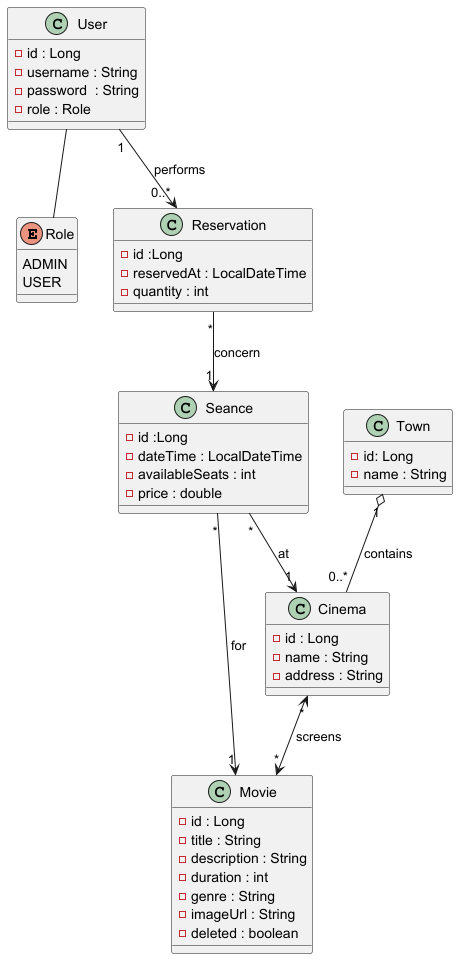

The diagram above was rendered by PlantUML. Its source (embedded in the PNG):
@startuml

enum Role {
  ADMIN
  USER
}

class User {
- id : Long
- username : String
- password  : String
- role : Role
}

class Town{
- id: Long
- name : String
}

class Cinema{
- id : Long
- name : String
- address : String
}

class Movie{
- id : Long
- title : String
- description : String
- duration : int
- genre : String
- imageUrl : String
- deleted : boolean

}

class Seance {
- id :Long
- dateTime : LocalDateTime
- availableSeats : int
- price : double
}

class Reservation {
-id :Long
- reservedAt : LocalDateTime
- quantity : int
}

User -- Role

Cinema "*" <--> "*" Movie : screens
Town "1" o-- "0..*" Cinema : contains
Seance "*" --> "1" Movie : for
Seance "*" --> "1" Cinema : at
User "1" --> "0..*" Reservation : performs
Reservation "*" --> "1" Seance : concern

@enduml